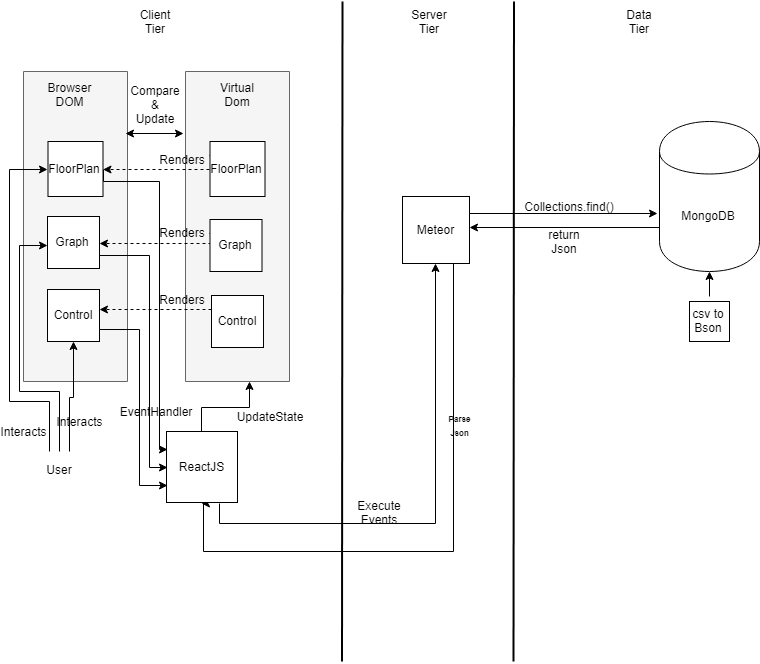

The diagram above was exported from draw.io. Its source (the exported page's mxGraphModel, read from the mxfile embedded in the PNG):
<mxGraphModel dx="1508" dy="776" grid="1" gridSize="10" guides="1" tooltips="1" connect="1" arrows="1" fold="1" page="1" pageScale="1" pageWidth="827" pageHeight="1169" math="0" shadow="0">
  <root>
    <mxCell id="0" />
    <mxCell id="1" parent="0" />
    <mxCell id="yhez6D_b6-em6jmkKJeT-29" value="" style="rounded=0;whiteSpace=wrap;html=1;direction=south;fillColor=#f5f5f5;strokeColor=#666666;fontColor=#333333;" parent="1" vertex="1">
      <mxGeometry x="34" y="90" width="104" height="310" as="geometry" />
    </mxCell>
    <mxCell id="yhez6D_b6-em6jmkKJeT-28" value="" style="rounded=0;whiteSpace=wrap;html=1;direction=south;fillColor=#f5f5f5;strokeColor=#666666;fontColor=#333333;" parent="1" vertex="1">
      <mxGeometry x="196" y="90" width="104" height="310" as="geometry" />
    </mxCell>
    <mxCell id="pyfXv3A-cQhbQt1eZ2vP-5" style="edgeStyle=orthogonalEdgeStyle;rounded=0;orthogonalLoop=1;jettySize=auto;html=1;exitX=0;exitY=0.7;exitDx=0;exitDy=0;entryX=1;entryY=0.448;entryDx=0;entryDy=0;entryPerimeter=0;" edge="1" parent="1" source="yhez6D_b6-em6jmkKJeT-1" target="yhez6D_b6-em6jmkKJeT-5">
      <mxGeometry relative="1" as="geometry" />
    </mxCell>
    <mxCell id="yhez6D_b6-em6jmkKJeT-1" value="MongoDB" style="shape=cylinder;whiteSpace=wrap;html=1;boundedLbl=1;backgroundOutline=1;" parent="1" vertex="1">
      <mxGeometry x="670" y="140" width="100" height="150" as="geometry" />
    </mxCell>
    <mxCell id="yhez6D_b6-em6jmkKJeT-2" value="Data Tier" style="text;html=1;strokeColor=none;fillColor=none;align=center;verticalAlign=middle;whiteSpace=wrap;rounded=0;" parent="1" vertex="1">
      <mxGeometry x="630" y="30" width="40" height="20" as="geometry" />
    </mxCell>
    <mxCell id="yhez6D_b6-em6jmkKJeT-4" value="Server Tier" style="text;html=1;strokeColor=none;fillColor=none;align=center;verticalAlign=middle;whiteSpace=wrap;rounded=0;" parent="1" vertex="1">
      <mxGeometry x="420" y="30" width="40" height="20" as="geometry" />
    </mxCell>
    <mxCell id="pyfXv3A-cQhbQt1eZ2vP-3" style="edgeStyle=orthogonalEdgeStyle;rounded=0;orthogonalLoop=1;jettySize=auto;html=1;exitX=1;exitY=0.25;exitDx=0;exitDy=0;entryX=-0.013;entryY=0.611;entryDx=0;entryDy=0;entryPerimeter=0;" edge="1" parent="1" source="yhez6D_b6-em6jmkKJeT-5" target="yhez6D_b6-em6jmkKJeT-1">
      <mxGeometry relative="1" as="geometry" />
    </mxCell>
    <mxCell id="pyfXv3A-cQhbQt1eZ2vP-31" style="edgeStyle=orthogonalEdgeStyle;rounded=0;orthogonalLoop=1;jettySize=auto;html=1;exitX=0.75;exitY=1;exitDx=0;exitDy=0;strokeWidth=1;entryX=0.5;entryY=1;entryDx=0;entryDy=0;" edge="1" parent="1" source="yhez6D_b6-em6jmkKJeT-5" target="yhez6D_b6-em6jmkKJeT-6">
      <mxGeometry relative="1" as="geometry">
        <mxPoint x="210" y="570" as="targetPoint" />
        <Array as="points">
          <mxPoint x="463" y="570" />
          <mxPoint x="213" y="570" />
        </Array>
      </mxGeometry>
    </mxCell>
    <mxCell id="yhez6D_b6-em6jmkKJeT-5" value="Meteor" style="whiteSpace=wrap;html=1;aspect=fixed;" parent="1" vertex="1">
      <mxGeometry x="413" y="215" width="67" height="67" as="geometry" />
    </mxCell>
    <mxCell id="yhez6D_b6-em6jmkKJeT-38" style="edgeStyle=orthogonalEdgeStyle;rounded=0;orthogonalLoop=1;jettySize=auto;html=1;exitX=0.75;exitY=1;exitDx=0;exitDy=0;entryX=0.5;entryY=1;entryDx=0;entryDy=0;" parent="1" source="yhez6D_b6-em6jmkKJeT-6" target="yhez6D_b6-em6jmkKJeT-5" edge="1">
      <mxGeometry relative="1" as="geometry">
        <mxPoint x="260" y="460" as="targetPoint" />
      </mxGeometry>
    </mxCell>
    <mxCell id="yhez6D_b6-em6jmkKJeT-39" style="edgeStyle=orthogonalEdgeStyle;rounded=0;orthogonalLoop=1;jettySize=auto;html=1;exitX=0.5;exitY=0;exitDx=0;exitDy=0;entryX=1;entryY=0.385;entryDx=0;entryDy=0;entryPerimeter=0;" parent="1" source="yhez6D_b6-em6jmkKJeT-6" target="yhez6D_b6-em6jmkKJeT-28" edge="1">
      <mxGeometry relative="1" as="geometry" />
    </mxCell>
    <mxCell id="yhez6D_b6-em6jmkKJeT-6" value="ReactJS" style="whiteSpace=wrap;html=1;aspect=fixed;" parent="1" vertex="1">
      <mxGeometry x="177" y="450" width="71" height="71" as="geometry" />
    </mxCell>
    <mxCell id="yhez6D_b6-em6jmkKJeT-7" value="Client Tier" style="text;html=1;strokeColor=none;fillColor=none;align=center;verticalAlign=middle;whiteSpace=wrap;rounded=0;" parent="1" vertex="1">
      <mxGeometry x="146" y="30" width="40" height="20" as="geometry" />
    </mxCell>
    <mxCell id="pyfXv3A-cQhbQt1eZ2vP-15" style="edgeStyle=orthogonalEdgeStyle;rounded=0;orthogonalLoop=1;jettySize=auto;html=1;exitX=1;exitY=0.75;exitDx=0;exitDy=0;strokeWidth=1;entryX=0;entryY=0.5;entryDx=0;entryDy=0;" edge="1" parent="1" source="yhez6D_b6-em6jmkKJeT-8" target="yhez6D_b6-em6jmkKJeT-6">
      <mxGeometry relative="1" as="geometry">
        <mxPoint x="160" y="490" as="targetPoint" />
        <Array as="points">
          <mxPoint x="160" y="274" />
          <mxPoint x="160" y="485" />
        </Array>
      </mxGeometry>
    </mxCell>
    <mxCell id="yhez6D_b6-em6jmkKJeT-8" value="Graph" style="whiteSpace=wrap;html=1;aspect=fixed;" parent="1" vertex="1">
      <mxGeometry x="58" y="235" width="52" height="52" as="geometry" />
    </mxCell>
    <mxCell id="yhez6D_b6-em6jmkKJeT-12" value="" style="endArrow=none;html=1;strokeWidth=2;" parent="1" edge="1">
      <mxGeometry width="50" height="50" relative="1" as="geometry">
        <mxPoint x="524" y="680" as="sourcePoint" />
        <mxPoint x="524.5" y="20" as="targetPoint" />
      </mxGeometry>
    </mxCell>
    <mxCell id="yhez6D_b6-em6jmkKJeT-16" value="csv to Bson" style="whiteSpace=wrap;html=1;aspect=fixed;" parent="1" vertex="1">
      <mxGeometry x="700" y="320" width="40" height="40" as="geometry" />
    </mxCell>
    <mxCell id="pyfXv3A-cQhbQt1eZ2vP-14" style="edgeStyle=orthogonalEdgeStyle;rounded=0;orthogonalLoop=1;jettySize=auto;html=1;exitX=1;exitY=0.5;exitDx=0;exitDy=0;strokeWidth=1;entryX=0;entryY=0.25;entryDx=0;entryDy=0;" edge="1" parent="1" source="yhez6D_b6-em6jmkKJeT-22" target="yhez6D_b6-em6jmkKJeT-6">
      <mxGeometry relative="1" as="geometry">
        <mxPoint x="170" y="187.83333333333337" as="targetPoint" />
        <Array as="points">
          <mxPoint x="114" y="200" />
          <mxPoint x="170" y="200" />
          <mxPoint x="170" y="468" />
        </Array>
      </mxGeometry>
    </mxCell>
    <mxCell id="yhez6D_b6-em6jmkKJeT-22" value="FloorPlan" style="whiteSpace=wrap;html=1;aspect=fixed;" parent="1" vertex="1">
      <mxGeometry x="58.5" y="160" width="55" height="55" as="geometry" />
    </mxCell>
    <mxCell id="pyfXv3A-cQhbQt1eZ2vP-22" style="edgeStyle=orthogonalEdgeStyle;rounded=0;orthogonalLoop=1;jettySize=auto;html=1;exitX=0;exitY=0.25;exitDx=0;exitDy=0;strokeWidth=1;dashed=1;" edge="1" parent="1" source="yhez6D_b6-em6jmkKJeT-25" target="yhez6D_b6-em6jmkKJeT-22">
      <mxGeometry relative="1" as="geometry">
        <Array as="points">
          <mxPoint x="221" y="188" />
        </Array>
      </mxGeometry>
    </mxCell>
    <mxCell id="yhez6D_b6-em6jmkKJeT-25" value="FloorPlan" style="whiteSpace=wrap;html=1;aspect=fixed;" parent="1" vertex="1">
      <mxGeometry x="220.5" y="160" width="55" height="55" as="geometry" />
    </mxCell>
    <mxCell id="yhez6D_b6-em6jmkKJeT-30" value="Virtual Dom" style="text;html=1;strokeColor=none;fillColor=none;align=center;verticalAlign=middle;whiteSpace=wrap;rounded=0;" parent="1" vertex="1">
      <mxGeometry x="228" y="102.5" width="40" height="20" as="geometry" />
    </mxCell>
    <mxCell id="yhez6D_b6-em6jmkKJeT-33" value="Browser DOM&lt;br&gt;" style="text;html=1;strokeColor=none;fillColor=none;align=center;verticalAlign=middle;whiteSpace=wrap;rounded=0;" parent="1" vertex="1">
      <mxGeometry x="60" y="102.5" width="40" height="20" as="geometry" />
    </mxCell>
    <mxCell id="yhez6D_b6-em6jmkKJeT-46" style="edgeStyle=orthogonalEdgeStyle;rounded=0;orthogonalLoop=1;jettySize=auto;html=1;exitX=0.25;exitY=0;exitDx=0;exitDy=0;entryX=0;entryY=0.5;entryDx=0;entryDy=0;" parent="1" source="yhez6D_b6-em6jmkKJeT-44" target="yhez6D_b6-em6jmkKJeT-22" edge="1">
      <mxGeometry relative="1" as="geometry">
        <mxPoint x="20" y="170" as="targetPoint" />
        <Array as="points">
          <mxPoint x="60" y="420" />
          <mxPoint x="20" y="420" />
          <mxPoint x="20" y="188" />
        </Array>
      </mxGeometry>
    </mxCell>
    <mxCell id="pyfXv3A-cQhbQt1eZ2vP-12" style="edgeStyle=orthogonalEdgeStyle;rounded=0;orthogonalLoop=1;jettySize=auto;html=1;exitX=0.75;exitY=0;exitDx=0;exitDy=0;strokeWidth=1;" edge="1" parent="1" source="yhez6D_b6-em6jmkKJeT-44" target="pyfXv3A-cQhbQt1eZ2vP-8">
      <mxGeometry relative="1" as="geometry" />
    </mxCell>
    <mxCell id="pyfXv3A-cQhbQt1eZ2vP-13" style="edgeStyle=orthogonalEdgeStyle;rounded=0;orthogonalLoop=1;jettySize=auto;html=1;exitX=0.5;exitY=0;exitDx=0;exitDy=0;entryX=-0.005;entryY=0.554;entryDx=0;entryDy=0;entryPerimeter=0;strokeWidth=1;" edge="1" parent="1" source="yhez6D_b6-em6jmkKJeT-44" target="yhez6D_b6-em6jmkKJeT-8">
      <mxGeometry relative="1" as="geometry">
        <Array as="points">
          <mxPoint x="70" y="410" />
          <mxPoint x="30" y="410" />
          <mxPoint x="30" y="264" />
        </Array>
      </mxGeometry>
    </mxCell>
    <mxCell id="yhez6D_b6-em6jmkKJeT-44" value="User" style="text;html=1;strokeColor=none;fillColor=none;align=center;verticalAlign=middle;whiteSpace=wrap;rounded=0;" parent="1" vertex="1">
      <mxGeometry x="50" y="470" width="40" height="36" as="geometry" />
    </mxCell>
    <mxCell id="yhez6D_b6-em6jmkKJeT-47" value="Execute Events" style="text;html=1;strokeColor=none;fillColor=none;align=center;verticalAlign=middle;whiteSpace=wrap;rounded=0;" parent="1" vertex="1">
      <mxGeometry x="370" y="521" width="40" height="20" as="geometry" />
    </mxCell>
    <mxCell id="yhez6D_b6-em6jmkKJeT-48" value="&lt;font style=&quot;font-size: 8px&quot;&gt;Parse Json&lt;/font&gt;" style="text;html=1;strokeColor=none;fillColor=none;align=center;verticalAlign=middle;whiteSpace=wrap;rounded=0;fontStyle=1" parent="1" vertex="1">
      <mxGeometry x="460" y="440" width="20" height="5" as="geometry" />
    </mxCell>
    <mxCell id="yhez6D_b6-em6jmkKJeT-60" value="Interacts" style="text;html=1;strokeColor=none;fillColor=none;align=center;verticalAlign=middle;whiteSpace=wrap;rounded=0;" parent="1" vertex="1">
      <mxGeometry x="14" y="440" width="40" height="20" as="geometry" />
    </mxCell>
    <mxCell id="yhez6D_b6-em6jmkKJeT-62" value="Interacts" style="text;html=1;strokeColor=none;fillColor=none;align=center;verticalAlign=middle;whiteSpace=wrap;rounded=0;" parent="1" vertex="1">
      <mxGeometry x="70" y="430" width="40" height="20" as="geometry" />
    </mxCell>
    <mxCell id="yhez6D_b6-em6jmkKJeT-64" value="UpdateState" style="text;html=1;strokeColor=none;fillColor=none;align=center;verticalAlign=middle;whiteSpace=wrap;rounded=0;" parent="1" vertex="1">
      <mxGeometry x="260" y="425" width="40" height="20" as="geometry" />
    </mxCell>
    <mxCell id="yhez6D_b6-em6jmkKJeT-67" value="" style="endArrow=classic;startArrow=classic;html=1;entryX=0.201;entryY=1.012;entryDx=0;entryDy=0;entryPerimeter=0;exitX=0.197;exitY=0.01;exitDx=0;exitDy=0;exitPerimeter=0;" parent="1" source="yhez6D_b6-em6jmkKJeT-29" target="yhez6D_b6-em6jmkKJeT-28" edge="1">
      <mxGeometry width="50" height="50" relative="1" as="geometry">
        <mxPoint x="136.5" y="256" as="sourcePoint" />
        <mxPoint x="185.5" y="255" as="targetPoint" />
      </mxGeometry>
    </mxCell>
    <mxCell id="yhez6D_b6-em6jmkKJeT-68" value="Compare &amp;amp; Update" style="text;html=1;strokeColor=none;fillColor=none;align=center;verticalAlign=middle;whiteSpace=wrap;rounded=0;" parent="1" vertex="1">
      <mxGeometry x="146" y="112.5" width="40" height="20" as="geometry" />
    </mxCell>
    <mxCell id="yhez6D_b6-em6jmkKJeT-72" value="EventHandler" style="text;html=1;strokeColor=none;fillColor=none;align=center;verticalAlign=middle;whiteSpace=wrap;rounded=0;" parent="1" vertex="1">
      <mxGeometry x="146" y="420" width="40" height="20" as="geometry" />
    </mxCell>
    <mxCell id="dGrMrS6402SgID-PdM9l-1" value="" style="endArrow=none;html=1;strokeWidth=2;" edge="1" parent="1">
      <mxGeometry width="50" height="50" relative="1" as="geometry">
        <mxPoint x="352.4999999999998" y="680" as="sourcePoint" />
        <mxPoint x="353" y="20" as="targetPoint" />
      </mxGeometry>
    </mxCell>
    <mxCell id="dGrMrS6402SgID-PdM9l-2" value="" style="endArrow=classic;html=1;" edge="1" parent="1" target="yhez6D_b6-em6jmkKJeT-1">
      <mxGeometry width="50" height="50" relative="1" as="geometry">
        <mxPoint x="720" y="315" as="sourcePoint" />
        <mxPoint x="770" y="265" as="targetPoint" />
      </mxGeometry>
    </mxCell>
    <mxCell id="pyfXv3A-cQhbQt1eZ2vP-1" value="Collections.find()" style="text;html=1;strokeColor=none;fillColor=none;align=center;verticalAlign=middle;whiteSpace=wrap;rounded=0;" vertex="1" parent="1">
      <mxGeometry x="560" y="215" width="40" height="20" as="geometry" />
    </mxCell>
    <mxCell id="pyfXv3A-cQhbQt1eZ2vP-2" value="return Json" style="text;html=1;strokeColor=none;fillColor=none;align=center;verticalAlign=middle;whiteSpace=wrap;rounded=0;" vertex="1" parent="1">
      <mxGeometry x="555" y="250" width="40" height="20" as="geometry" />
    </mxCell>
    <mxCell id="pyfXv3A-cQhbQt1eZ2vP-24" style="edgeStyle=orthogonalEdgeStyle;rounded=0;orthogonalLoop=1;jettySize=auto;html=1;exitX=0;exitY=0.25;exitDx=0;exitDy=0;entryX=1;entryY=0.5;entryDx=0;entryDy=0;dashed=1;strokeWidth=1;" edge="1" parent="1" source="pyfXv3A-cQhbQt1eZ2vP-7" target="yhez6D_b6-em6jmkKJeT-8">
      <mxGeometry relative="1" as="geometry">
        <Array as="points">
          <mxPoint x="221" y="261" />
        </Array>
      </mxGeometry>
    </mxCell>
    <mxCell id="pyfXv3A-cQhbQt1eZ2vP-7" value="Graph" style="whiteSpace=wrap;html=1;aspect=fixed;" vertex="1" parent="1">
      <mxGeometry x="220.5" y="238" width="52" height="52" as="geometry" />
    </mxCell>
    <mxCell id="pyfXv3A-cQhbQt1eZ2vP-16" style="edgeStyle=orthogonalEdgeStyle;rounded=0;orthogonalLoop=1;jettySize=auto;html=1;exitX=1;exitY=0.75;exitDx=0;exitDy=0;strokeWidth=1;entryX=0;entryY=0.75;entryDx=0;entryDy=0;" edge="1" parent="1" source="pyfXv3A-cQhbQt1eZ2vP-8" target="yhez6D_b6-em6jmkKJeT-6">
      <mxGeometry relative="1" as="geometry">
        <mxPoint x="170" y="500" as="targetPoint" />
        <Array as="points">
          <mxPoint x="150" y="347" />
          <mxPoint x="150" y="503" />
        </Array>
      </mxGeometry>
    </mxCell>
    <mxCell id="pyfXv3A-cQhbQt1eZ2vP-8" value="Control" style="whiteSpace=wrap;html=1;aspect=fixed;" vertex="1" parent="1">
      <mxGeometry x="58" y="308" width="52" height="52" as="geometry" />
    </mxCell>
    <mxCell id="pyfXv3A-cQhbQt1eZ2vP-25" style="edgeStyle=orthogonalEdgeStyle;rounded=0;orthogonalLoop=1;jettySize=auto;html=1;exitX=0;exitY=0.25;exitDx=0;exitDy=0;dashed=1;strokeWidth=1;" edge="1" parent="1" source="pyfXv3A-cQhbQt1eZ2vP-11" target="pyfXv3A-cQhbQt1eZ2vP-8">
      <mxGeometry relative="1" as="geometry">
        <Array as="points">
          <mxPoint x="140" y="327" />
          <mxPoint x="140" y="327" />
        </Array>
      </mxGeometry>
    </mxCell>
    <mxCell id="pyfXv3A-cQhbQt1eZ2vP-11" value="Control" style="whiteSpace=wrap;html=1;aspect=fixed;" vertex="1" parent="1">
      <mxGeometry x="222" y="314" width="52" height="52" as="geometry" />
    </mxCell>
    <mxCell id="pyfXv3A-cQhbQt1eZ2vP-26" value="Renders" style="text;html=1;strokeColor=none;fillColor=none;align=center;verticalAlign=middle;whiteSpace=wrap;rounded=0;" vertex="1" parent="1">
      <mxGeometry x="172.5" y="167.6781679350754" width="40" height="20" as="geometry" />
    </mxCell>
    <mxCell id="pyfXv3A-cQhbQt1eZ2vP-27" value="Renders" style="text;html=1;strokeColor=none;fillColor=none;align=center;verticalAlign=middle;whiteSpace=wrap;rounded=0;" vertex="1" parent="1">
      <mxGeometry x="172.5" y="241.1781679350754" width="40" height="20" as="geometry" />
    </mxCell>
    <mxCell id="pyfXv3A-cQhbQt1eZ2vP-30" value="Renders" style="text;html=1;strokeColor=none;fillColor=none;align=center;verticalAlign=middle;whiteSpace=wrap;rounded=0;" vertex="1" parent="1">
      <mxGeometry x="172.5" y="308.1781679350754" width="40" height="20" as="geometry" />
    </mxCell>
  </root>
</mxGraphModel>